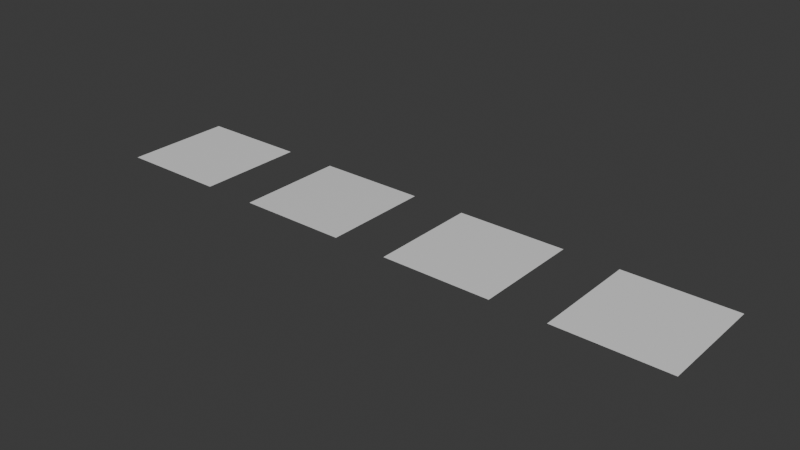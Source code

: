 # Source: 39_iridescence.blend  (saved by Blender 5.2.18; exported with 4.5.12 LTS)
import bpy
from mathutils import Matrix  # noqa: F401  (used for matrix-valued properties, if any)

bpy.ops.wm.read_factory_settings(use_empty=True)
scene = bpy.context.scene
scene.name = 'Scene'

# ---- collections
col_collection = bpy.data.collections.new('Collection'); scene.collection.children.link(col_collection)

# ---- images (referenced by path relative to the original .blend; pixels are not part of the script)
import os
ASSET_DIR = os.environ.get("B2B_ASSET_DIR", "")  # directory of the original .blend (textures are referenced by path, not embedded)
HERE = os.path.dirname(os.path.abspath(__file__))  # packed textures are extracted next to this script under _unpacked/

def load_image(name, relpath, width, height, colorspace="sRGB"):
    """Load a texture the original file referenced (path relative to the .blend, or extracted next to this script)."""
    p = next((c for c in (os.path.join(HERE, relpath), os.path.join(ASSET_DIR, relpath)) if relpath and os.path.exists(c)), "")
    if p:
        img = bpy.data.images.load(p, check_existing=True)
        img.name = name
    else:  # same state as the original file: an image datablock whose file is absent (Cycles renders it pink)
        img = bpy.data.images.new(name, width, height)
        img.source = "FILE"
        img.filepath = "//" + (relpath or name)
    img.colorspace_settings.name = colorspace
    return img
img_untitled = load_image('Untitled', '_unpacked/Untitled.9887fd54.png', 256, 256, 'sRGB')
img_untitled_001 = load_image('Untitled.001', '_unpacked/Untitled.26f46266.png', 256, 256, 'sRGB')

# ---- materials (node trees are filled in below, after node groups)
mat_material = bpy.data.materials.new('Material')
mat_material_001 = bpy.data.materials.new('Material.001')
mat_material_002 = bpy.data.materials.new('Material.002')
mat_material_003 = bpy.data.materials.new('Material.003')

# ---- node groups
ng_gltf_material_output = bpy.data.node_groups.new('glTF Material Output', 'ShaderNodeTree')
_s = ng_gltf_material_output.interface.new_socket(name='Occlusion', in_out='INPUT', socket_type='NodeSocketFloat')
_s = ng_gltf_material_output.interface.new_socket(name='Thickness', in_out='INPUT', socket_type='NodeSocketFloat')
_s = ng_gltf_material_output.interface.new_socket(name='Iridescence Factor', in_out='INPUT', socket_type='NodeSocketFloat')
_s = ng_gltf_material_output.interface.new_socket(name='Iridescence Thickness Minimum', in_out='INPUT', socket_type='NodeSocketFloat')
_s.default_value = 100.0
_N = ng_gltf_material_output.nodes; _L = ng_gltf_material_output.links
n0 = _N.new('NodeGroupOutput'); n0.name = 'Group Output'; n0.location = (0, 0)
n1 = _N.new('NodeGroupInput'); n1.name = 'Group Input'; n1.location = (-200, 0)
n0.is_active_output = True

# ---- material node trees
mat_material.use_nodes = True; mat_material.node_tree.nodes.clear()
_N = mat_material.node_tree.nodes; _L = mat_material.node_tree.links
n0 = _N.new('ShaderNodeBsdfPrincipled'); n0.name = 'Principled BSDF'; n0.location = (-158, 402)
n1 = _N.new('ShaderNodeOutputMaterial'); n1.name = 'Material Output'; n1.location = (237, 228)
n2 = _N.new('ShaderNodeGroup'); n2.name = 'Group'; n2.location = (-165, -83)
n2.width = 238
n2.node_tree = ng_gltf_material_output
n2.inputs[0].default_value = 0.0
n2.inputs[1].default_value = 0.0
n2.inputs[2].default_value = 0.8438
n2.inputs[3].default_value = 100.0
_L.new(n0.outputs[0], n1.inputs[0])
n1.is_active_output = True
mat_material_001.use_nodes = True; mat_material_001.node_tree.nodes.clear()
_N = mat_material_001.node_tree.nodes; _L = mat_material_001.node_tree.links
n0 = _N.new('ShaderNodeBsdfPrincipled'); n0.name = 'Principled BSDF'; n0.location = (-284, 78)
n0.inputs[29].default_value = 450.0
n1 = _N.new('ShaderNodeOutputMaterial'); n1.name = 'Material Output'; n1.location = (116, 78)
n2 = _N.new('ShaderNodeGroup'); n2.name = 'Group'; n2.location = (-285, -343)
n2.width = 355
n2.node_tree = ng_gltf_material_output
n2.inputs[0].default_value = 0.0
n2.inputs[1].default_value = 0.0
n2.inputs[2].default_value = 0.5
n2.inputs[3].default_value = 98.7
_L.new(n0.outputs[0], n1.inputs[0])
n1.is_active_output = True
mat_material_002.use_nodes = True; mat_material_002.node_tree.nodes.clear()
_N = mat_material_002.node_tree.nodes; _L = mat_material_002.node_tree.links
n0 = _N.new('ShaderNodeBsdfPrincipled'); n0.name = 'Principled BSDF'; n0.location = (-135, 130)
n0.inputs[30].default_value = 1.4
n1 = _N.new('ShaderNodeOutputMaterial'); n1.name = 'Material Output'; n1.location = (267, 181)
n2 = _N.new('ShaderNodeGroup'); n2.name = 'Group'; n2.location = (-189, -342)
n2.width = 276
n2.node_tree = ng_gltf_material_output
n2.inputs[0].default_value = 0.0
n2.inputs[1].default_value = 0.0
n3 = _N.new('ShaderNodeMath'); n3.name = 'Math'; n3.location = (-515, -361)
n3.operation = 'MULTIPLY'
n3.inputs[1].default_value = 0.6
n4 = _N.new('ShaderNodeSeparateColor'); n4.name = 'Separate Color'; n4.location = (-726, -363)
n5 = _N.new('ShaderNodeTexImage'); n5.name = 'Image Texture'; n5.location = (-1062, -359)
n5.image = img_untitled
n6 = _N.new('ShaderNodeTexImage'); n6.name = 'Image Texture.001'; n6.location = (-1401, -12)
n6.image = img_untitled_001
n7 = _N.new('ShaderNodeSeparateColor'); n7.name = 'Separate Color.001'; n7.location = (-1046, 35)
n8 = _N.new('ShaderNodeMix'); n8.name = 'Mix'; n8.location = (-510, 60)
n9 = _N.new('ShaderNodeValue'); n9.name = 'Value.001'; n9.location = (-738, -160)
n9.outputs[0].default_value = 430.0
n10 = _N.new('ShaderNodeValue'); n10.name = 'Value.002'; n10.location = (-738, -70)
n10.outputs[0].default_value = 90.0
_L.new(n0.outputs[0], n1.inputs[0])
_L.new(n3.outputs[0], n2.inputs[2])
_L.new(n4.outputs[0], n3.inputs[0])
_L.new(n5.outputs[0], n4.inputs[0])
_L.new(n6.outputs[0], n7.inputs[0])
_L.new(n10.outputs[0], n2.inputs[3])
_L.new(n9.outputs[0], n8.inputs[3])
_L.new(n10.outputs[0], n8.inputs[2])
_L.new(n7.outputs[1], n8.inputs[0])
_L.new(n8.outputs[0], n0.inputs[29])
n1.is_active_output = True
mat_material_003.use_nodes = True; mat_material_003.node_tree.nodes.clear()
_N = mat_material_003.node_tree.nodes; _L = mat_material_003.node_tree.links
n0 = _N.new('ShaderNodeBsdfPrincipled'); n0.name = 'Principled BSDF'; n0.location = (-239, 151)
n0.inputs[30].default_value = 1.3
n1 = _N.new('ShaderNodeOutputMaterial'); n1.name = 'Material Output'; n1.location = (267, 181)
n2 = _N.new('ShaderNodeGroup'); n2.name = 'Group'; n2.location = (-189, -342)
n2.width = 276
n2.node_tree = ng_gltf_material_output
n2.inputs[0].default_value = 0.0
n2.inputs[1].default_value = 0.0
n3 = _N.new('ShaderNodeMath'); n3.name = 'Math'; n3.location = (-515, -361)
n3.label = 'Factor'
n3.operation = 'MULTIPLY'
n3.inputs[1].default_value = 1.0
n4 = _N.new('ShaderNodeSeparateColor'); n4.name = 'Separate Color'; n4.location = (-726, -363)
n5 = _N.new('ShaderNodeTexImage'); n5.name = 'Image Texture'; n5.location = (-1062, -359)
n5.image = img_untitled
n6 = _N.new('ShaderNodeTexImage'); n6.name = 'Image Texture.001'; n6.location = (-1401, -12)
n6.image = img_untitled_001
n7 = _N.new('ShaderNodeSeparateColor'); n7.name = 'Separate Color.001'; n7.location = (-1046, 35)
n8 = _N.new('ShaderNodeMix'); n8.name = 'Mix'; n8.location = (-510, 60)
n9 = _N.new('ShaderNodeValue'); n9.name = 'Value.001'; n9.location = (-738, -160)
n9.label = 'Maximum'
n9.outputs[0].default_value = 400.0
n10 = _N.new('ShaderNodeValue'); n10.name = 'Value.002'; n10.location = (-738, -70)
n10.label = 'Minimum'
n10.outputs[0].default_value = 100.0
_L.new(n0.outputs[0], n1.inputs[0])
_L.new(n3.outputs[0], n2.inputs[2])
_L.new(n4.outputs[0], n3.inputs[0])
_L.new(n5.outputs[0], n4.inputs[0])
_L.new(n6.outputs[0], n7.inputs[0])
_L.new(n10.outputs[0], n2.inputs[3])
_L.new(n9.outputs[0], n8.inputs[3])
_L.new(n10.outputs[0], n8.inputs[2])
_L.new(n7.outputs[1], n8.inputs[0])
_L.new(n8.outputs[0], n0.inputs[29])
n1.is_active_output = True

# ---- world
world_world = bpy.data.worlds.new('World'); scene.world = world_world
world_world.use_nodes = True; world_world.node_tree.nodes.clear()
_N = world_world.node_tree.nodes; _L = world_world.node_tree.links
n0 = _N.new('ShaderNodeOutputWorld'); n0.name = 'World Output'; n0.location = (200, 100)
n1 = _N.new('ShaderNodeBackground'); n1.name = 'Background'; n1.location = (-200, 100)
n1.inputs[0].default_value = (0.05088, 0.05088, 0.05088, 1.0)
_L.new(n1.outputs[0], n0.inputs[0])
n0.is_active_output = True
world_world.color = (0.05088, 0.05088, 0.05088)
world_world.sun_shadow_jitter_overblur = 0.0

# ---- meshes
me_plane = bpy.data.meshes.new('Plane')
me_plane.from_pydata([(-1.0, -1.0, 0.0), (1.0, -1.0, 0.0), (-1.0, 1.0, 0.0), (1.0, 1.0, 0.0)], [], [(0, 1, 3, 2)])
_uv = me_plane.uv_layers.new(name='UVMap')
_uv.uv.foreach_set('vector', [0.0, 0.0, 1.0, 0.0, 1.0, 1.0, 0.0, 1.0])
me_plane.materials.append(mat_material)
me_plane.update()
me_plane_001 = bpy.data.meshes.new('Plane.001')
me_plane_001.from_pydata([(-1.0, -1.0, 0.0), (1.0, -1.0, 0.0), (-1.0, 1.0, 0.0), (1.0, 1.0, 0.0)], [], [(0, 1, 3, 2)])
_uv = me_plane_001.uv_layers.new(name='UVMap')
_uv.uv.foreach_set('vector', [0.0, 0.0, 1.0, 0.0, 1.0, 1.0, 0.0, 1.0])
me_plane_001.materials.append(mat_material_001)
me_plane_001.update()
me_plane_002 = bpy.data.meshes.new('Plane.002')
me_plane_002.from_pydata([(-1.0, -1.0, 0.0), (1.0, -1.0, 0.0), (-1.0, 1.0, 0.0), (1.0, 1.0, 0.0)], [], [(0, 1, 3, 2)])
_uv = me_plane_002.uv_layers.new(name='UVMap')
_uv.uv.foreach_set('vector', [0.0, 0.0, 1.0, 0.0, 1.0, 1.0, 0.0, 1.0])
me_plane_002.materials.append(mat_material_002)
me_plane_002.update()
me_plane_003 = bpy.data.meshes.new('Plane.003')
me_plane_003.from_pydata([(-1.0, -1.0, 0.0), (1.0, -1.0, 0.0), (-1.0, 1.0, 0.0), (1.0, 1.0, 0.0)], [], [(0, 1, 3, 2)])
_uv = me_plane_003.uv_layers.new(name='UVMap')
_uv.uv.foreach_set('vector', [0.0, 0.0, 1.0, 0.0, 1.0, 1.0, 0.0, 1.0])
me_plane_003.materials.append(mat_material_003)
me_plane_003.update()

# ---- objects
ob_no_iridescence = bpy.data.objects.new('no_iridescence', me_plane)
ob_no_texture = bpy.data.objects.new('no_texture', me_plane_001)
ob_iridescence = bpy.data.objects.new('iridescence', me_plane_002)
ob_all_default = bpy.data.objects.new('all_default', me_plane_003)

# ---- transforms, parenting, visibility, modifiers, constraints
ob_no_iridescence.location = (0.0, 0.0, 0.0)
ob_no_texture.location = (3.0, 0.0, 0.0)
ob_iridescence.location = (6.0, 0.0, 0.0)
ob_all_default.location = (9.0, 0.0, 0.0)

# ---- collection membership
col_collection.objects.link(ob_no_iridescence)
col_collection.objects.link(ob_no_texture)
col_collection.objects.link(ob_iridescence)
col_collection.objects.link(ob_all_default)

# ---- scene / render settings (as saved in the file)
scene.frame_start = 1; scene.frame_end = 12; scene.frame_set(9)
scene.render.engine = 'BLENDER_EEVEE_NEXT'
scene.render.bake_bias = 0.0
scene.render.bake_samples = 0
scene.cycles.sampling_pattern = 'TABULATED_SOBOL'
scene.eevee.use_volume_custom_range = False
bpy.context.view_layer.update()

# ---- added for rendering (the .blend has no active camera and no usable light): camera, sun
cam_auto = bpy.data.cameras.new('AutoCamera')
cam_auto.lens = 50.0
cam_auto.sensor_width = 36.0
cam_auto.clip_end = 1000.0
ob_auto_camera = bpy.data.objects.new('AutoCamera', cam_auto)
scene.collection.objects.link(ob_auto_camera)
ob_auto_camera.location = (14.8443, -12.4132, 8.27546)
ob_auto_camera.rotation_euler = (1.09748, -7.21219e-08, 0.694738)
scene.camera = ob_auto_camera
light_auto_sun = bpy.data.lights.new('AutoSun', 'SUN')
light_auto_sun.energy = 3.0
light_auto_sun.angle = 0.0523599
ob_auto_sun = bpy.data.objects.new('AutoSun', light_auto_sun)
scene.collection.objects.link(ob_auto_sun)
ob_auto_sun.rotation_euler = (0.872665, 0.174533, 0.523599)
bpy.context.view_layer.update()

